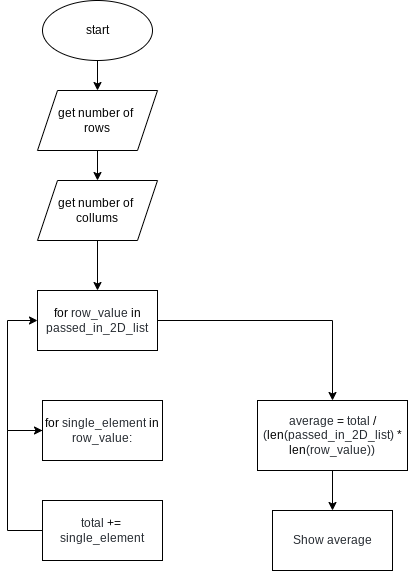

The diagram above was exported from draw.io. Its source (the exported page's mxGraphModel, read from the mxfile embedded in the PNG):
<mxGraphModel dx="594" dy="1730" grid="1" gridSize="10" guides="1" tooltips="1" connect="1" arrows="1" fold="1" page="1" pageScale="1" pageWidth="827" pageHeight="1169" math="0" shadow="0">
  <root>
    <mxCell id="0" />
    <mxCell id="1" parent="0" />
    <mxCell id="34" style="edgeStyle=none;html=1;" parent="1" source="2" target="33" edge="1">
      <mxGeometry relative="1" as="geometry" />
    </mxCell>
    <mxCell id="2" value="start" style="ellipse;whiteSpace=wrap;html=1;" parent="1" vertex="1">
      <mxGeometry x="245" y="-220" width="110" height="60" as="geometry" />
    </mxCell>
    <mxCell id="57" style="edgeStyle=none;html=1;" edge="1" parent="1" source="33" target="55">
      <mxGeometry relative="1" as="geometry" />
    </mxCell>
    <mxCell id="33" value="get number of &lt;br&gt;rows" style="shape=parallelogram;perimeter=parallelogramPerimeter;whiteSpace=wrap;html=1;fixedSize=1;" parent="1" vertex="1">
      <mxGeometry x="240" y="-130" width="120" height="60" as="geometry" />
    </mxCell>
    <mxCell id="58" style="edgeStyle=none;html=1;entryX=0.5;entryY=0;entryDx=0;entryDy=0;" edge="1" parent="1" source="55" target="59">
      <mxGeometry relative="1" as="geometry">
        <mxPoint x="300" y="120" as="targetPoint" />
      </mxGeometry>
    </mxCell>
    <mxCell id="55" value="get number of &lt;br&gt;collums" style="shape=parallelogram;perimeter=parallelogramPerimeter;whiteSpace=wrap;html=1;fixedSize=1;" vertex="1" parent="1">
      <mxGeometry x="240" y="-40" width="120" height="60" as="geometry" />
    </mxCell>
    <mxCell id="61" style="edgeStyle=elbowEdgeStyle;html=1;entryX=0.5;entryY=0;entryDx=0;entryDy=0;elbow=vertical;rounded=0;" edge="1" parent="1" source="59" target="60">
      <mxGeometry relative="1" as="geometry">
        <Array as="points">
          <mxPoint x="460" y="100" />
        </Array>
      </mxGeometry>
    </mxCell>
    <mxCell id="59" value="&lt;span class=&quot;pl-k&quot; style=&quot;box-sizing: border-box ; font-family: , , &amp;#34;sf mono&amp;#34; , &amp;#34;menlo&amp;#34; , &amp;#34;consolas&amp;#34; , &amp;#34;liberation mono&amp;#34; , monospace&quot;&gt;for&lt;/span&gt;&lt;span style=&quot;color: rgb(36 , 41 , 47) ; font-family: , , &amp;#34;sf mono&amp;#34; , &amp;#34;menlo&amp;#34; , &amp;#34;consolas&amp;#34; , &amp;#34;liberation mono&amp;#34; , monospace&quot;&gt; &lt;/span&gt;&lt;span class=&quot;pl-s1&quot; style=&quot;box-sizing: border-box ; color: rgb(36 , 41 , 47) ; font-family: , , &amp;#34;sf mono&amp;#34; , &amp;#34;menlo&amp;#34; , &amp;#34;consolas&amp;#34; , &amp;#34;liberation mono&amp;#34; , monospace&quot;&gt;&lt;span class=&quot;pl-token&quot; style=&quot;box-sizing: border-box&quot;&gt;row_value&lt;/span&gt;&lt;/span&gt;&lt;span style=&quot;color: rgb(36 , 41 , 47) ; font-family: , , &amp;#34;sf mono&amp;#34; , &amp;#34;menlo&amp;#34; , &amp;#34;consolas&amp;#34; , &amp;#34;liberation mono&amp;#34; , monospace&quot;&gt; &lt;/span&gt;&lt;span class=&quot;pl-c1&quot; style=&quot;box-sizing: border-box ; font-family: , , &amp;#34;sf mono&amp;#34; , &amp;#34;menlo&amp;#34; , &amp;#34;consolas&amp;#34; , &amp;#34;liberation mono&amp;#34; , monospace&quot;&gt;in&lt;/span&gt;&lt;span style=&quot;color: rgb(36 , 41 , 47) ; font-family: , , &amp;#34;sf mono&amp;#34; , &amp;#34;menlo&amp;#34; , &amp;#34;consolas&amp;#34; , &amp;#34;liberation mono&amp;#34; , monospace&quot;&gt; &lt;/span&gt;&lt;span class=&quot;pl-s1&quot; style=&quot;box-sizing: border-box ; color: rgb(36 , 41 , 47) ; font-family: , , &amp;#34;sf mono&amp;#34; , &amp;#34;menlo&amp;#34; , &amp;#34;consolas&amp;#34; , &amp;#34;liberation mono&amp;#34; , monospace&quot;&gt;&lt;span class=&quot;pl-token&quot; style=&quot;box-sizing: border-box&quot;&gt;passed_in_2D_list&lt;/span&gt;&lt;/span&gt;" style="rounded=0;whiteSpace=wrap;html=1;" vertex="1" parent="1">
      <mxGeometry x="240" y="70" width="120" height="60" as="geometry" />
    </mxCell>
    <mxCell id="62" style="edgeStyle=none;html=1;entryX=0.5;entryY=0;entryDx=0;entryDy=0;" edge="1" parent="1" source="60" target="63">
      <mxGeometry relative="1" as="geometry">
        <mxPoint x="530" y="290" as="targetPoint" />
      </mxGeometry>
    </mxCell>
    <mxCell id="60" value="&lt;span class=&quot;pl-s1&quot; style=&quot;box-sizing: border-box ; color: rgb(36 , 41 , 47)&quot;&gt;&lt;span class=&quot;pl-token&quot; style=&quot;box-sizing: border-box&quot;&gt;average&lt;/span&gt;&lt;/span&gt;&lt;span style=&quot;color: rgb(36 , 41 , 47)&quot;&gt; &lt;/span&gt;&lt;span class=&quot;pl-c1&quot; style=&quot;box-sizing: border-box&quot;&gt;=&lt;/span&gt;&lt;span style=&quot;color: rgb(36 , 41 , 47)&quot;&gt; &lt;/span&gt;&lt;span class=&quot;pl-s1&quot; style=&quot;box-sizing: border-box ; color: rgb(36 , 41 , 47)&quot;&gt;&lt;span class=&quot;pl-token&quot; style=&quot;box-sizing: border-box&quot;&gt;total&lt;/span&gt;&lt;/span&gt;&lt;span style=&quot;color: rgb(36 , 41 , 47)&quot;&gt; &lt;/span&gt;&lt;span class=&quot;pl-c1&quot; style=&quot;box-sizing: border-box&quot;&gt;/&lt;/span&gt;&lt;span style=&quot;color: rgb(36 , 41 , 47)&quot;&gt; (&lt;/span&gt;&lt;span class=&quot;pl-en&quot; style=&quot;box-sizing: border-box&quot;&gt;&lt;span class=&quot;pl-token&quot; style=&quot;box-sizing: border-box&quot;&gt;len&lt;/span&gt;&lt;/span&gt;&lt;span style=&quot;color: rgb(36 , 41 , 47)&quot;&gt;(&lt;/span&gt;&lt;span class=&quot;pl-s1&quot; style=&quot;box-sizing: border-box ; color: rgb(36 , 41 , 47)&quot;&gt;&lt;span class=&quot;pl-token&quot; style=&quot;box-sizing: border-box&quot;&gt;passed_in_2D_list&lt;/span&gt;&lt;/span&gt;&lt;span style=&quot;color: rgb(36 , 41 , 47)&quot;&gt;) &lt;/span&gt;&lt;span class=&quot;pl-c1&quot; style=&quot;box-sizing: border-box&quot;&gt;*&lt;/span&gt;&lt;span style=&quot;color: rgb(36 , 41 , 47)&quot;&gt; &lt;/span&gt;&lt;span class=&quot;pl-en&quot; style=&quot;box-sizing: border-box&quot;&gt;&lt;span class=&quot;pl-token&quot; style=&quot;box-sizing: border-box&quot;&gt;len&lt;/span&gt;&lt;/span&gt;&lt;span style=&quot;color: rgb(36 , 41 , 47)&quot;&gt;(&lt;/span&gt;&lt;span class=&quot;pl-s1&quot; style=&quot;box-sizing: border-box ; color: rgb(36 , 41 , 47)&quot;&gt;&lt;span class=&quot;pl-token&quot; style=&quot;box-sizing: border-box&quot;&gt;row_value&lt;/span&gt;&lt;/span&gt;&lt;span style=&quot;color: rgb(36 , 41 , 47)&quot;&gt;))&lt;/span&gt;" style="rounded=0;whiteSpace=wrap;html=1;" vertex="1" parent="1">
      <mxGeometry x="460" y="180" width="150" height="70" as="geometry" />
    </mxCell>
    <mxCell id="63" value="&lt;font color=&quot;#24292f&quot;&gt;Show average&lt;/font&gt;" style="rounded=0;whiteSpace=wrap;html=1;" vertex="1" parent="1">
      <mxGeometry x="475" y="290" width="120" height="60" as="geometry" />
    </mxCell>
    <mxCell id="68" style="edgeStyle=elbowEdgeStyle;rounded=0;elbow=vertical;html=1;entryX=0;entryY=0.5;entryDx=0;entryDy=0;" edge="1" parent="1" source="65" target="59">
      <mxGeometry relative="1" as="geometry">
        <Array as="points">
          <mxPoint x="210" y="210" />
        </Array>
      </mxGeometry>
    </mxCell>
    <mxCell id="65" value="&lt;span class=&quot;pl-k&quot; style=&quot;box-sizing: border-box ; font-family: , , &amp;#34;sf mono&amp;#34; , &amp;#34;menlo&amp;#34; , &amp;#34;consolas&amp;#34; , &amp;#34;liberation mono&amp;#34; , monospace ; background-color: rgb(255 , 255 , 255)&quot;&gt;for&lt;/span&gt;&lt;span style=&quot;color: rgb(36 , 41 , 47) ; font-family: , , &amp;#34;sf mono&amp;#34; , &amp;#34;menlo&amp;#34; , &amp;#34;consolas&amp;#34; , &amp;#34;liberation mono&amp;#34; , monospace ; background-color: rgb(255 , 255 , 255)&quot;&gt; &lt;/span&gt;&lt;span class=&quot;pl-s1&quot; style=&quot;box-sizing: border-box ; color: rgb(36 , 41 , 47) ; font-family: , , &amp;#34;sf mono&amp;#34; , &amp;#34;menlo&amp;#34; , &amp;#34;consolas&amp;#34; , &amp;#34;liberation mono&amp;#34; , monospace ; background-color: rgb(255 , 255 , 255)&quot;&gt;&lt;span class=&quot;pl-token&quot; style=&quot;box-sizing: border-box&quot;&gt;single_element&lt;/span&gt;&lt;/span&gt;&lt;span style=&quot;color: rgb(36 , 41 , 47) ; font-family: , , &amp;#34;sf mono&amp;#34; , &amp;#34;menlo&amp;#34; , &amp;#34;consolas&amp;#34; , &amp;#34;liberation mono&amp;#34; , monospace ; background-color: rgb(255 , 255 , 255)&quot;&gt; &lt;/span&gt;&lt;span class=&quot;pl-c1&quot; style=&quot;box-sizing: border-box ; font-family: , , &amp;#34;sf mono&amp;#34; , &amp;#34;menlo&amp;#34; , &amp;#34;consolas&amp;#34; , &amp;#34;liberation mono&amp;#34; , monospace ; background-color: rgb(255 , 255 , 255)&quot;&gt;in&lt;/span&gt;&lt;span style=&quot;color: rgb(36 , 41 , 47) ; font-family: , , &amp;#34;sf mono&amp;#34; , &amp;#34;menlo&amp;#34; , &amp;#34;consolas&amp;#34; , &amp;#34;liberation mono&amp;#34; , monospace ; background-color: rgb(255 , 255 , 255)&quot;&gt; &lt;/span&gt;&lt;span class=&quot;pl-s1&quot; style=&quot;box-sizing: border-box ; color: rgb(36 , 41 , 47) ; font-family: , , &amp;#34;sf mono&amp;#34; , &amp;#34;menlo&amp;#34; , &amp;#34;consolas&amp;#34; , &amp;#34;liberation mono&amp;#34; , monospace ; background-color: rgb(255 , 255 , 255)&quot;&gt;&lt;span class=&quot;pl-token&quot; style=&quot;box-sizing: border-box&quot;&gt;row_value&lt;/span&gt;&lt;/span&gt;&lt;span style=&quot;color: rgb(36 , 41 , 47) ; font-family: , , &amp;#34;sf mono&amp;#34; , &amp;#34;menlo&amp;#34; , &amp;#34;consolas&amp;#34; , &amp;#34;liberation mono&amp;#34; , monospace ; background-color: rgb(255 , 255 , 255)&quot;&gt;:&lt;/span&gt;" style="rounded=0;whiteSpace=wrap;html=1;" vertex="1" parent="1">
      <mxGeometry x="245" y="180" width="120" height="60" as="geometry" />
    </mxCell>
    <mxCell id="71" style="edgeStyle=elbowEdgeStyle;rounded=0;html=1;exitX=0;exitY=0.5;exitDx=0;exitDy=0;" edge="1" parent="1" source="70">
      <mxGeometry relative="1" as="geometry">
        <mxPoint x="245" y="210" as="targetPoint" />
        <Array as="points">
          <mxPoint x="210" y="270" />
          <mxPoint x="400" y="260" />
        </Array>
      </mxGeometry>
    </mxCell>
    <mxCell id="70" value="&lt;span class=&quot;pl-s1&quot; style=&quot;text-align: left ; box-sizing: border-box ; color: rgb(36 , 41 , 47) ; background-color: rgb(255 , 255 , 255)&quot;&gt;&lt;span class=&quot;pl-token&quot; style=&quot;box-sizing: border-box&quot;&gt;total&lt;/span&gt;&lt;/span&gt;&lt;span style=&quot;text-align: left ; color: rgb(36 , 41 , 47) ; background-color: rgb(255 , 255 , 255)&quot;&gt;&amp;nbsp;&lt;/span&gt;&lt;span class=&quot;pl-c1&quot; style=&quot;text-align: left ; box-sizing: border-box ; background-color: rgb(255 , 255 , 255)&quot;&gt;+=&lt;/span&gt;&lt;span style=&quot;text-align: left ; color: rgb(36 , 41 , 47) ; background-color: rgb(255 , 255 , 255)&quot;&gt;&amp;nbsp;&lt;br&gt;&lt;/span&gt;&lt;span class=&quot;pl-s1&quot; style=&quot;text-align: left ; box-sizing: border-box ; color: rgb(36 , 41 , 47) ; background-color: rgb(255 , 255 , 255)&quot;&gt;&lt;span class=&quot;pl-token&quot; style=&quot;box-sizing: border-box&quot;&gt;single_element&lt;/span&gt;&lt;/span&gt;" style="rounded=0;whiteSpace=wrap;html=1;" vertex="1" parent="1">
      <mxGeometry x="245" y="280" width="120" height="60" as="geometry" />
    </mxCell>
  </root>
</mxGraphModel>